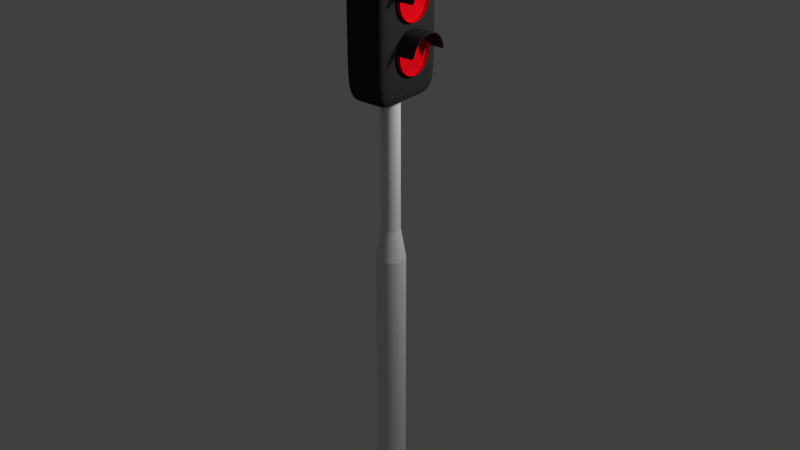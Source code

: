 # Source: Trafficlight.blend  (saved by Blender 2.76.0; exported with 4.5.12 LTS)
import bpy
from mathutils import Matrix  # noqa: F401  (used for matrix-valued properties, if any)

bpy.ops.wm.read_factory_settings(use_empty=True)
scene = bpy.context.scene
scene.name = 'Scene'

# ---- collections
col_collection_1 = bpy.data.collections.new('Collection 1'); scene.collection.children.link(col_collection_1)

# ---- materials (node trees are filled in below, after node groups)
mat_redlight = bpy.data.materials.new('Redlight')
mat_redlight.alpha_threshold = 0.0
mat_redlight.use_transparent_shadow = False
mat_redlight.diffuse_color = (0.8, 0.003604, 0.01065, 1.0)
mat_redlight.roughness = 0.5
mat_lichtkast = bpy.data.materials.new('Lichtkast')
mat_lichtkast.alpha_threshold = 0.0
mat_lichtkast.use_transparent_shadow = False
mat_lichtkast.diffuse_color = (0.0291, 0.0291, 0.0291, 1.0)
mat_lichtkast.roughness = 0.5
mat_lichtkast.specular_intensity = 0.0

# ---- material node trees

# ---- world
world_world = bpy.data.worlds.new('World'); scene.world = world_world
world_world.color = (0.05088, 0.05088, 0.05088)
world_world.use_sun_shadow = False
world_world.sun_shadow_jitter_overblur = 0.0
world_world.cycles.sampling_method = 'MANUAL'
world_world.cycles.sample_map_resolution = 256

# ---- lights
light_lamp_001 = bpy.data.lights.new('Lamp.001', 'POINT')
light_lamp_001.transmission_factor = 0.0
light_lamp_001.cutoff_distance = 30.0
light_lamp_001.energy = 100.0
light_lamp_001.shadow_buffer_clip_start = 1.001
light_lamp_001.shadow_soft_size = 0.1
light_lamp_001.shadow_maximum_resolution = 0.006
light_lamp_001.use_absolute_resolution = True
light_lamp_001.cycles.use_multiple_importance_sampling = False
light_lamp = bpy.data.lights.new('Lamp', 'POINT')
light_lamp.transmission_factor = 0.0
light_lamp.cutoff_distance = 30.0
light_lamp.energy = 100.0
light_lamp.shadow_buffer_clip_start = 1.001
light_lamp.shadow_soft_size = 0.1
light_lamp.shadow_maximum_resolution = 0.006
light_lamp.use_absolute_resolution = True
light_lamp.cycles.use_multiple_importance_sampling = False

# ---- meshes
me_cone_005 = bpy.data.meshes.new('Cone.005')
me_cone_005.from_pydata([(0.0, 1.0, -1.0), (0.1951, 0.9808, -1.0), (0.3827, 0.9239, -1.0), (0.5556, 0.8315, -1.0), (0.7071, 0.7071, -1.0), (0.8315, 0.5556, -1.0), (0.9239, 0.3827, -1.0), (0.9808, 0.1951, -1.0), (1.0, 7.55e-08, -1.0), (0.9808, -0.1951, -1.0), (0.9239, -0.3827, -1.0), (0.8315, -0.5556, -1.0), (0.7071, -0.7071, -1.0), (0.5556, -0.8315, -1.0), (0.3827, -0.9239, -1.0), (0.1951, -0.9808, -1.0), (-3.258e-07, -1.0, -1.0), (-0.1951, -0.9808, -1.0), (-0.3827, -0.9239, -1.0), (-0.5556, -0.8315, -1.0), (-0.7071, -0.7071, -1.0), (-0.8315, -0.5556, -1.0), (-0.9239, -0.3827, -1.0), (-0.9808, -0.1951, -1.0), (-1.0, 9.656e-07, -1.0), (-0.9808, 0.1951, -1.0), (-0.9239, 0.3827, -1.0), (-0.8315, 0.5556, -1.0), (-0.7071, 0.7071, -1.0), (-0.5556, 0.8315, -1.0), (-0.3827, 0.9239, -1.0), (-0.1951, 0.9808, -1.0), (0.0, 1.0, -0.8285), (0.1951, 0.9808, -0.8285), (0.3827, 0.9239, -0.8285), (0.5556, 0.8315, -0.8285), (0.7071, 0.7071, -0.8285), (0.8315, 0.5556, -0.8285), (0.9239, 0.3827, -0.8285), (0.9808, 0.1951, -0.8285), (1.0, 7.55e-08, -0.8285), (0.9808, -0.1951, -0.8285), (0.9239, -0.3827, -0.8285), (0.8315, -0.5556, -0.8285), (0.7071, -0.7071, -0.8285), (0.5556, -0.8315, -0.8285), (0.3827, -0.9239, -0.8285), (0.1951, -0.9808, -0.8285), (-3.258e-07, -1.0, -0.8285), (-0.1951, -0.9808, -0.8285), (-0.3827, -0.9239, -0.8285), (-0.5556, -0.8315, -0.8285), (-0.7071, -0.7071, -0.8285), (-0.8315, -0.5556, -0.8285), (-0.9239, -0.3827, -0.8285), (-0.9808, -0.1951, -0.8285), (-1.0, 9.656e-07, -0.8285), (-0.9808, 0.1951, -0.8285), (-0.9239, 0.3827, -0.8285), (-0.8315, 0.5556, -0.8285), (-0.7071, 0.7071, -0.8285), (-0.5556, 0.8315, -0.8285), (-0.3827, 0.9239, -0.8285), (-0.1951, 0.9808, -0.8285)], [], [(27, 28, 60, 59), (32, 33, 34, 35, 36, 37, 38, 39, 40, 41, 42, 43, 44, 45, 46, 47, 48, 49, 50, 51, 52, 53, 54, 55, 56, 57, 58, 59, 60, 61, 62, 63), (1, 2, 34, 33), (14, 15, 47, 46), (21, 22, 54, 53), (28, 29, 61, 60), (8, 9, 41, 40), (2, 3, 35, 34), (15, 16, 48, 47), (22, 23, 55, 54), (29, 30, 62, 61), (9, 10, 42, 41), (3, 4, 36, 35), (16, 17, 49, 48), (23, 24, 56, 55), (30, 31, 63, 62), (10, 11, 43, 42), (4, 5, 37, 36), (17, 18, 50, 49), (31, 0, 32, 63), (24, 25, 57, 56), (11, 12, 44, 43), (5, 6, 38, 37), (18, 19, 51, 50), (25, 26, 58, 57), (12, 13, 45, 44), (6, 7, 39, 38), (19, 20, 52, 51), (0, 1, 33, 32), (26, 27, 59, 58), (13, 14, 46, 45), (7, 8, 40, 39), (20, 21, 53, 52)])
_uv = me_cone_005.uv_layers.new(name='UVMap')
_uv.uv.foreach_set('vector', [0.67, 0.2535, 0.6446, 0.275, 0.6446, 0.275, 0.67, 0.2535, 0.5003, 0.3166, 0.4605, 0.3139, 0.4222, 0.3058, 0.3869, 0.2927, 0.3559, 0.275, 0.3306, 0.2535, 0.3117, 0.229, 0.3001, 0.2024, 0.2961, 0.1747, 0.3001, 0.147, 0.3117, 0.1204, 0.3306, 0.09584, 0.3559, 0.07434, 0.3869, 0.05669, 0.4222, 0.04357, 0.4605, 0.0355, 0.5003, 0.03277, 0.5401, 0.0355, 0.5784, 0.04357, 0.6137, 0.05669, 0.6446, 0.07434, 0.67, 0.09584, 0.6889, 0.1204, 0.7005, 0.147, 0.7044, 0.1747, 0.7005, 0.2024, 0.6889, 0.229, 0.67, 0.2535, 0.6446, 0.275, 0.6137, 0.2927, 0.5784, 0.3058, 0.5401, 0.3139, 0.4605, 0.3139, 0.4222, 0.3058, 0.4222, 0.3058, 0.4605, 0.3139, 0.4222, 0.04357, 0.4605, 0.0355, 0.4605, 0.0355, 0.4222, 0.04357, 0.67, 0.09584, 0.6889, 0.1204, 0.6889, 0.1204, 0.67, 0.09584, 0.6446, 0.275, 0.6137, 0.2927, 0.6137, 0.2927, 0.6446, 0.275, 0.2961, 0.1747, 0.3001, 0.147, 0.3001, 0.147, 0.2961, 0.1747, 0.4222, 0.3058, 0.3869, 0.2927, 0.3869, 0.2927, 0.4222, 0.3058, 0.4605, 0.0355, 0.5003, 0.03277, 0.5003, 0.03277, 0.4605, 0.0355, 0.6889, 0.1204, 0.7005, 0.147, 0.7005, 0.147, 0.6889, 0.1204, 0.6137, 0.2927, 0.5784, 0.3058, 0.5784, 0.3058, 0.6137, 0.2927, 0.3001, 0.147, 0.3117, 0.1204, 0.3117, 0.1204, 0.3001, 0.147, 0.3869, 0.2927, 0.3559, 0.275, 0.3559, 0.275, 0.3869, 0.2927, 0.5003, 0.03277, 0.5401, 0.0355, 0.5401, 0.0355, 0.5003, 0.03277, 0.7005, 0.147, 0.7044, 0.1747, 0.7044, 0.1747, 0.7005, 0.147, 0.5784, 0.3058, 0.5401, 0.3139, 0.5401, 0.3139, 0.5784, 0.3058, 0.3117, 0.1204, 0.3306, 0.09584, 0.3306, 0.09584, 0.3117, 0.1204, 0.3559, 0.275, 0.3306, 0.2535, 0.3306, 0.2535, 0.3559, 0.275, 0.5401, 0.0355, 0.5784, 0.04357, 0.5784, 0.04357, 0.5401, 0.0355, 0.5401, 0.3139, 0.5003, 0.3166, 0.5003, 0.3166, 0.5401, 0.3139, 0.7044, 0.1747, 0.7005, 0.2024, 0.7005, 0.2024, 0.7044, 0.1747, 0.3306, 0.09584, 0.3559, 0.07434, 0.3559, 0.07434, 0.3306, 0.09584, 0.3306, 0.2535, 0.3117, 0.229, 0.3117, 0.229, 0.3306, 0.2535, 0.5784, 0.04357, 0.6137, 0.05669, 0.6137, 0.05669, 0.5784, 0.04357, 0.7005, 0.2024, 0.6889, 0.229, 0.6889, 0.229, 0.7005, 0.2024, 0.3559, 0.07434, 0.3869, 0.05669, 0.3869, 0.05669, 0.3559, 0.07434, 0.3117, 0.229, 0.3001, 0.2024, 0.3001, 0.2024, 0.3117, 0.229, 0.6137, 0.05669, 0.6446, 0.07434, 0.6446, 0.07434, 0.6137, 0.05669, 0.5003, 0.3166, 0.4605, 0.3139, 0.4605, 0.3139, 0.5003, 0.3166, 0.6889, 0.229, 0.67, 0.2535, 0.67, 0.2535, 0.6889, 0.229, 0.3869, 0.05669, 0.4222, 0.04357, 0.4222, 0.04357, 0.3869, 0.05669, 0.3001, 0.2024, 0.2961, 0.1747, 0.2961, 0.1747, 0.3001, 0.2024, 0.6446, 0.07434, 0.67, 0.09584, 0.67, 0.09584, 0.6446, 0.07434])
me_cone_005.materials.append(mat_redlight)
me_cone_005.use_remesh_preserve_volume = False
me_cone_005.use_remesh_preserve_attributes = False
me_cone_005.use_mirror_vertex_groups = False
me_cone_005.update()
me_cone_004 = bpy.data.meshes.new('Cone.004')
me_cone_004.from_pydata([(0.0, 1.0, -1.0), (0.1951, 0.9808, -1.0), (0.3827, 0.9239, -1.0), (0.5556, 0.8315, -1.0), (0.7071, 0.7071, -1.0), (0.8315, 0.5556, -1.0), (0.9239, 0.3827, -1.0), (0.9808, 0.1951, -1.0), (1.0, 7.55e-08, -1.0), (0.9808, -0.1951, -1.0), (0.9239, -0.3827, -1.0), (0.8315, -0.5556, -1.0), (0.7071, -0.7071, -1.0), (0.5556, -0.8315, -1.0), (0.3827, -0.9239, -1.0), (0.1951, -0.9808, -1.0), (-3.258e-07, -1.0, -1.0), (-0.1951, -0.9808, -1.0), (-0.3827, -0.9239, -1.0), (-0.5556, -0.8315, -1.0), (-0.7071, -0.7071, -1.0), (-0.8315, -0.5556, -1.0), (-0.9239, -0.3827, -1.0), (-0.9808, -0.1951, -1.0), (-1.0, 9.656e-07, -1.0), (-0.9808, 0.1951, -1.0), (-0.9239, 0.3827, -1.0), (-0.8315, 0.5556, -1.0), (-0.7071, 0.7071, -1.0), (-0.5556, 0.8315, -1.0), (-0.3827, 0.9239, -1.0), (-0.1951, 0.9808, -1.0), (0.0, 1.0, -0.8285), (0.1951, 0.9808, -0.8285), (0.3827, 0.9239, -0.8285), (0.5556, 0.8315, -0.8285), (0.7071, 0.7071, -0.8285), (0.8315, 0.5556, -0.8285), (0.9239, 0.3827, -0.8285), (0.9808, 0.1951, -0.8285), (1.0, 7.55e-08, -0.8285), (0.9808, -0.1951, -0.8285), (0.9239, -0.3827, -0.8285), (0.8315, -0.5556, -0.8285), (0.7071, -0.7071, -0.8285), (0.5556, -0.8315, -0.8285), (0.3827, -0.9239, -0.8285), (0.1951, -0.9808, -0.8285), (-3.258e-07, -1.0, -0.8285), (-0.1951, -0.9808, -0.8285), (-0.3827, -0.9239, -0.8285), (-0.5556, -0.8315, -0.8285), (-0.7071, -0.7071, -0.8285), (-0.8315, -0.5556, -0.8285), (-0.9239, -0.3827, -0.8285), (-0.9808, -0.1951, -0.8285), (-1.0, 9.656e-07, -0.8285), (-0.9808, 0.1951, -0.8285), (-0.9239, 0.3827, -0.8285), (-0.8315, 0.5556, -0.8285), (-0.7071, 0.7071, -0.8285), (-0.5556, 0.8315, -0.8285), (-0.3827, 0.9239, -0.8285), (-0.1951, 0.9808, -0.8285)], [], [(27, 28, 60, 59), (32, 33, 34, 35, 36, 37, 38, 39, 40, 41, 42, 43, 44, 45, 46, 47, 48, 49, 50, 51, 52, 53, 54, 55, 56, 57, 58, 59, 60, 61, 62, 63), (1, 2, 34, 33), (14, 15, 47, 46), (21, 22, 54, 53), (28, 29, 61, 60), (8, 9, 41, 40), (2, 3, 35, 34), (15, 16, 48, 47), (22, 23, 55, 54), (29, 30, 62, 61), (9, 10, 42, 41), (3, 4, 36, 35), (16, 17, 49, 48), (23, 24, 56, 55), (30, 31, 63, 62), (10, 11, 43, 42), (4, 5, 37, 36), (17, 18, 50, 49), (31, 0, 32, 63), (24, 25, 57, 56), (11, 12, 44, 43), (5, 6, 38, 37), (18, 19, 51, 50), (25, 26, 58, 57), (12, 13, 45, 44), (6, 7, 39, 38), (19, 20, 52, 51), (0, 1, 33, 32), (26, 27, 59, 58), (13, 14, 46, 45), (7, 8, 40, 39), (20, 21, 53, 52)])
_uv = me_cone_004.uv_layers.new(name='UVMap')
_uv.uv.foreach_set('vector', [0.337, 0.4202, 0.3614, 0.3995, 0.3614, 0.3995, 0.337, 0.4202, 0.5003, 0.3595, 0.5386, 0.3621, 0.5755, 0.3699, 0.6094, 0.3825, 0.6392, 0.3995, 0.6636, 0.4202, 0.6818, 0.4438, 0.693, 0.4694, 0.6967, 0.4961, 0.693, 0.5227, 0.6818, 0.5483, 0.6636, 0.5719, 0.6392, 0.5926, 0.6094, 0.6096, 0.5755, 0.6222, 0.5386, 0.63, 0.5003, 0.6326, 0.462, 0.63, 0.4251, 0.6222, 0.3912, 0.6096, 0.3614, 0.5926, 0.337, 0.5719, 0.3188, 0.5483, 0.3076, 0.5227, 0.3038, 0.4961, 0.3076, 0.4694, 0.3188, 0.4438, 0.337, 0.4202, 0.3614, 0.3995, 0.3912, 0.3825, 0.4251, 0.3699, 0.462, 0.3621, 0.5386, 0.3621, 0.5755, 0.3699, 0.5755, 0.3699, 0.5386, 0.3621, 0.5755, 0.6222, 0.5386, 0.63, 0.5386, 0.63, 0.5755, 0.6222, 0.337, 0.5719, 0.3188, 0.5483, 0.3188, 0.5483, 0.337, 0.5719, 0.3614, 0.3995, 0.3912, 0.3825, 0.3912, 0.3825, 0.3614, 0.3995, 0.6967, 0.4961, 0.693, 0.5227, 0.693, 0.5227, 0.6967, 0.4961, 0.5755, 0.3699, 0.6094, 0.3825, 0.6094, 0.3825, 0.5755, 0.3699, 0.5386, 0.63, 0.5003, 0.6326, 0.5003, 0.6326, 0.5386, 0.63, 0.3188, 0.5483, 0.3076, 0.5227, 0.3076, 0.5227, 0.3188, 0.5483, 0.3912, 0.3825, 0.4251, 0.3699, 0.4251, 0.3699, 0.3912, 0.3825, 0.693, 0.5227, 0.6818, 0.5483, 0.6818, 0.5483, 0.693, 0.5227, 0.6094, 0.3825, 0.6392, 0.3995, 0.6392, 0.3995, 0.6094, 0.3825, 0.5003, 0.6326, 0.462, 0.63, 0.462, 0.63, 0.5003, 0.6326, 0.3076, 0.5227, 0.3038, 0.4961, 0.3038, 0.4961, 0.3076, 0.5227, 0.4251, 0.3699, 0.462, 0.3621, 0.462, 0.3621, 0.4251, 0.3699, 0.6818, 0.5483, 0.6636, 0.5719, 0.6636, 0.5719, 0.6818, 0.5483, 0.6392, 0.3995, 0.6636, 0.4202, 0.6636, 0.4202, 0.6392, 0.3995, 0.462, 0.63, 0.4251, 0.6222, 0.4251, 0.6222, 0.462, 0.63, 0.462, 0.3621, 0.5003, 0.3595, 0.5003, 0.3595, 0.462, 0.3621, 0.3038, 0.4961, 0.3076, 0.4694, 0.3076, 0.4694, 0.3038, 0.4961, 0.6636, 0.5719, 0.6392, 0.5926, 0.6392, 0.5926, 0.6636, 0.5719, 0.6636, 0.4202, 0.6818, 0.4438, 0.6818, 0.4438, 0.6636, 0.4202, 0.4251, 0.6222, 0.3912, 0.6096, 0.3912, 0.6096, 0.4251, 0.6222, 0.3076, 0.4694, 0.3188, 0.4438, 0.3188, 0.4438, 0.3076, 0.4694, 0.6392, 0.5926, 0.6094, 0.6096, 0.6094, 0.6096, 0.6392, 0.5926, 0.6818, 0.4438, 0.693, 0.4694, 0.693, 0.4694, 0.6818, 0.4438, 0.3912, 0.6096, 0.3614, 0.5926, 0.3614, 0.5926, 0.3912, 0.6096, 0.5003, 0.3595, 0.5386, 0.3621, 0.5386, 0.3621, 0.5003, 0.3595, 0.3188, 0.4438, 0.337, 0.4202, 0.337, 0.4202, 0.3188, 0.4438, 0.6094, 0.6096, 0.5755, 0.6222, 0.5755, 0.6222, 0.6094, 0.6096, 0.693, 0.4694, 0.6967, 0.4961, 0.6967, 0.4961, 0.693, 0.4694, 0.3614, 0.5926, 0.337, 0.5719, 0.337, 0.5719, 0.3614, 0.5926])
me_cone_004.materials.append(mat_redlight)
me_cone_004.use_remesh_preserve_volume = False
me_cone_004.use_remesh_preserve_attributes = False
me_cone_004.use_mirror_vertex_groups = False
me_cone_004.update()
me_plane_004 = bpy.data.meshes.new('Plane.004')
me_plane_004.from_pydata([(-0.916, -0.654, -0.4436), (-0.3661, -0.654, -0.4436), (-0.916, 0.3725, -0.4436), (-0.3661, 0.3725, -0.4436), (-0.916, -0.1381, 0.0), (-0.641, -0.654, -0.4436), (-0.3661, -0.1381, 0.0), (-0.641, 0.3725, -0.4436), (-0.641, -0.1381, 0.0), (-0.916, -0.428, -0.06412), (-0.5035, -0.654, -0.4436), (-0.3661, 0.1518, -0.06412), (-0.7785, 0.3725, -0.4436), (-0.916, 0.1518, -0.06412), (-0.7785, -0.654, -0.4436), (-0.3661, -0.428, -0.06412), (-0.5035, 0.3725, -0.4436), (-0.641, 0.1518, -0.06412), (-0.641, -0.428, -0.06412), (-0.7785, -0.1381, 0.0), (-0.5035, -0.1381, 0.0), (-0.5035, -0.428, -0.06412), (-0.7785, -0.428, -0.06412), (-0.7785, 0.1518, -0.06412), (-0.5035, 0.1518, -0.06412), (-0.916, -0.5641, -0.2045), (-0.4348, -0.654, -0.4436), (-0.3661, 0.2648, -0.185), (-0.8472, 0.3725, -0.4436), (-0.916, 0.006862, -0.01077), (-0.7098, -0.654, -0.4436), (-0.3661, -0.283, -0.01077), (-0.5723, 0.3725, -0.4436), (-0.641, 0.2648, -0.185), (-0.641, -0.283, -0.01077), (-0.8472, -0.1381, 0.0), (-0.5723, -0.1381, 0.0), (-0.916, -0.283, -0.01077), (-0.5723, -0.654, -0.4436), (-0.3661, 0.006862, -0.01077), (-0.7098, 0.3725, -0.4436), (-0.916, 0.2648, -0.185), (-0.8472, -0.654, -0.4436), (-0.3661, -0.5641, -0.2045), (-0.4348, 0.3725, -0.4436), (-0.641, 0.006862, -0.01077), (-0.641, -0.5641, -0.2045), (-0.7098, -0.1381, 0.0), (-0.4348, -0.1381, 0.0), (-0.5035, -0.283, -0.01077), (-0.5035, -0.5641, -0.2045), (-0.5723, -0.428, -0.06412), (-0.4348, -0.428, -0.06412), (-0.7785, -0.283, -0.01077), (-0.7785, -0.5641, -0.2045), (-0.8472, -0.428, -0.06412), (-0.7098, -0.428, -0.06412), (-0.7785, 0.2648, -0.185), (-0.7785, 0.006862, -0.01077), (-0.8472, 0.1518, -0.06412), (-0.7098, 0.1518, -0.06412), (-0.5035, 0.2648, -0.185), (-0.5035, 0.006862, -0.01077), (-0.5723, 0.1518, -0.06412), (-0.4348, 0.1518, -0.06412), (-0.4348, 0.006862, -0.01077), (-0.5723, 0.006862, -0.01077), (-0.5723, 0.2648, -0.185), (-0.7098, 0.006862, -0.01077), (-0.8472, 0.006862, -0.01077), (-0.8472, 0.2648, -0.185), (-0.7098, -0.5641, -0.2045), (-0.8472, -0.5641, -0.2045), (-0.8472, -0.283, -0.01077), (-0.4348, -0.5641, -0.2045), (-0.5723, -0.5641, -0.2045), (-0.5723, -0.283, -0.01077), (-0.4348, -0.283, -0.01077), (-0.7098, -0.283, -0.01077), (-0.7098, 0.2648, -0.185), (-0.4348, 0.2648, -0.185)], [], [(80, 27, 3, 44), (79, 33, 7, 40), (78, 34, 8, 47), (77, 31, 6, 48), (76, 49, 20, 36), (75, 50, 21, 51), (74, 43, 15, 52), (73, 53, 19, 35), (72, 54, 22, 55), (71, 46, 18, 56), (70, 57, 12, 28), (69, 58, 23, 59), (68, 45, 17, 60), (67, 61, 16, 32), (66, 62, 24, 63), (65, 39, 11, 64), (62, 65, 64, 24), (20, 48, 65, 62), (48, 6, 39, 65), (45, 66, 63, 17), (8, 36, 66, 45), (36, 20, 62, 66), (33, 67, 32, 7), (17, 63, 67, 33), (63, 24, 61, 67), (58, 68, 60, 23), (19, 47, 68, 58), (47, 8, 45, 68), (29, 69, 59, 13), (4, 35, 69, 29), (35, 19, 58, 69), (41, 70, 28, 2), (13, 59, 70, 41), (59, 23, 57, 70), (54, 71, 56, 22), (14, 30, 71, 54), (30, 5, 46, 71), (25, 72, 55, 9), (0, 42, 72, 25), (42, 14, 54, 72), (37, 73, 35, 4), (9, 55, 73, 37), (55, 22, 53, 73), (50, 74, 52, 21), (10, 26, 74, 50), (26, 1, 43, 74), (46, 75, 51, 18), (5, 38, 75, 46), (38, 10, 50, 75), (34, 76, 36, 8), (18, 51, 76, 34), (51, 21, 49, 76), (49, 77, 48, 20), (21, 52, 77, 49), (52, 15, 31, 77), (53, 78, 47, 19), (22, 56, 78, 53), (56, 18, 34, 78), (57, 79, 40, 12), (23, 60, 79, 57), (60, 17, 33, 79), (61, 80, 44, 16), (24, 64, 80, 61), (64, 11, 27, 80)])
me_plane_004.materials.append(mat_lichtkast)
me_plane_004.use_remesh_preserve_volume = False
me_plane_004.use_remesh_preserve_attributes = False
me_plane_004.use_mirror_vertex_groups = False
me_plane_004.update()
me_plane_003 = bpy.data.meshes.new('Plane.003')
me_plane_003.from_pydata([(-0.916, -0.654, -0.4436), (-0.3661, -0.654, -0.4436), (-0.916, 0.3725, -0.4436), (-0.3661, 0.3725, -0.4436), (-0.916, -0.1381, 0.0), (-0.641, -0.654, -0.4436), (-0.3661, -0.1381, 0.0), (-0.641, 0.3725, -0.4436), (-0.641, -0.1381, 0.0), (-0.916, -0.428, -0.06412), (-0.5035, -0.654, -0.4436), (-0.3661, 0.1518, -0.06412), (-0.7785, 0.3725, -0.4436), (-0.916, 0.1518, -0.06412), (-0.7785, -0.654, -0.4436), (-0.3661, -0.428, -0.06412), (-0.5035, 0.3725, -0.4436), (-0.641, 0.1518, -0.06412), (-0.641, -0.428, -0.06412), (-0.7785, -0.1381, 0.0), (-0.5035, -0.1381, 0.0), (-0.5035, -0.428, -0.06412), (-0.7785, -0.428, -0.06412), (-0.7785, 0.1518, -0.06412), (-0.5035, 0.1518, -0.06412), (-0.916, -0.5641, -0.2045), (-0.4348, -0.654, -0.4436), (-0.3661, 0.2648, -0.185), (-0.8472, 0.3725, -0.4436), (-0.916, 0.006862, -0.01077), (-0.7098, -0.654, -0.4436), (-0.3661, -0.283, -0.01077), (-0.5723, 0.3725, -0.4436), (-0.641, 0.2648, -0.185), (-0.641, -0.283, -0.01077), (-0.8472, -0.1381, 0.0), (-0.5723, -0.1381, 0.0), (-0.916, -0.283, -0.01077), (-0.5723, -0.654, -0.4436), (-0.3661, 0.006862, -0.01077), (-0.7098, 0.3725, -0.4436), (-0.916, 0.2648, -0.185), (-0.8472, -0.654, -0.4436), (-0.3661, -0.5641, -0.2045), (-0.4348, 0.3725, -0.4436), (-0.641, 0.006862, -0.01077), (-0.641, -0.5641, -0.2045), (-0.7098, -0.1381, 0.0), (-0.4348, -0.1381, 0.0), (-0.5035, -0.283, -0.01077), (-0.5035, -0.5641, -0.2045), (-0.5723, -0.428, -0.06412), (-0.4348, -0.428, -0.06412), (-0.7785, -0.283, -0.01077), (-0.7785, -0.5641, -0.2045), (-0.8472, -0.428, -0.06412), (-0.7098, -0.428, -0.06412), (-0.7785, 0.2648, -0.185), (-0.7785, 0.006862, -0.01077), (-0.8472, 0.1518, -0.06412), (-0.7098, 0.1518, -0.06412), (-0.5035, 0.2648, -0.185), (-0.5035, 0.006862, -0.01077), (-0.5723, 0.1518, -0.06412), (-0.4348, 0.1518, -0.06412), (-0.4348, 0.006862, -0.01077), (-0.5723, 0.006862, -0.01077), (-0.5723, 0.2648, -0.185), (-0.7098, 0.006862, -0.01077), (-0.8472, 0.006862, -0.01077), (-0.8472, 0.2648, -0.185), (-0.7098, -0.5641, -0.2045), (-0.8472, -0.5641, -0.2045), (-0.8472, -0.283, -0.01077), (-0.4348, -0.5641, -0.2045), (-0.5723, -0.5641, -0.2045), (-0.5723, -0.283, -0.01077), (-0.4348, -0.283, -0.01077), (-0.7098, -0.283, -0.01077), (-0.7098, 0.2648, -0.185), (-0.4348, 0.2648, -0.185)], [], [(80, 27, 3, 44), (79, 33, 7, 40), (78, 34, 8, 47), (77, 31, 6, 48), (76, 49, 20, 36), (75, 50, 21, 51), (74, 43, 15, 52), (73, 53, 19, 35), (72, 54, 22, 55), (71, 46, 18, 56), (70, 57, 12, 28), (69, 58, 23, 59), (68, 45, 17, 60), (67, 61, 16, 32), (66, 62, 24, 63), (65, 39, 11, 64), (62, 65, 64, 24), (20, 48, 65, 62), (48, 6, 39, 65), (45, 66, 63, 17), (8, 36, 66, 45), (36, 20, 62, 66), (33, 67, 32, 7), (17, 63, 67, 33), (63, 24, 61, 67), (58, 68, 60, 23), (19, 47, 68, 58), (47, 8, 45, 68), (29, 69, 59, 13), (4, 35, 69, 29), (35, 19, 58, 69), (41, 70, 28, 2), (13, 59, 70, 41), (59, 23, 57, 70), (54, 71, 56, 22), (14, 30, 71, 54), (30, 5, 46, 71), (25, 72, 55, 9), (0, 42, 72, 25), (42, 14, 54, 72), (37, 73, 35, 4), (9, 55, 73, 37), (55, 22, 53, 73), (50, 74, 52, 21), (10, 26, 74, 50), (26, 1, 43, 74), (46, 75, 51, 18), (5, 38, 75, 46), (38, 10, 50, 75), (34, 76, 36, 8), (18, 51, 76, 34), (51, 21, 49, 76), (49, 77, 48, 20), (21, 52, 77, 49), (52, 15, 31, 77), (53, 78, 47, 19), (22, 56, 78, 53), (56, 18, 34, 78), (57, 79, 40, 12), (23, 60, 79, 57), (60, 17, 33, 79), (61, 80, 44, 16), (24, 64, 80, 61), (64, 11, 27, 80)])
me_plane_003.materials.append(mat_lichtkast)
me_plane_003.use_remesh_preserve_volume = False
me_plane_003.use_remesh_preserve_attributes = False
me_plane_003.use_mirror_vertex_groups = False
me_plane_003.update()
me_plane = bpy.data.meshes.new('Plane')
me_plane.from_pydata([(-0.916, -0.654, -0.4436), (-0.3661, -0.654, -0.4436), (-0.916, 0.3725, -0.4436), (-0.3661, 0.3725, -0.4436), (-0.916, -0.1381, 0.0), (-0.641, -0.654, -0.4436), (-0.3661, -0.1381, 0.0), (-0.641, 0.3725, -0.4436), (-0.641, -0.1381, 0.0), (-0.916, -0.428, -0.06412), (-0.5035, -0.654, -0.4436), (-0.3661, 0.1518, -0.06412), (-0.7785, 0.3725, -0.4436), (-0.916, 0.1518, -0.06412), (-0.7785, -0.654, -0.4436), (-0.3661, -0.428, -0.06412), (-0.5035, 0.3725, -0.4436), (-0.641, 0.1518, -0.06412), (-0.641, -0.428, -0.06412), (-0.7785, -0.1381, 0.0), (-0.5035, -0.1381, 0.0), (-0.5035, -0.428, -0.06412), (-0.7785, -0.428, -0.06412), (-0.7785, 0.1518, -0.06412), (-0.5035, 0.1518, -0.06412), (-0.916, -0.5641, -0.2045), (-0.4348, -0.654, -0.4436), (-0.3661, 0.2648, -0.185), (-0.8472, 0.3725, -0.4436), (-0.916, 0.006862, -0.01077), (-0.7098, -0.654, -0.4436), (-0.3661, -0.283, -0.01077), (-0.5723, 0.3725, -0.4436), (-0.641, 0.2648, -0.185), (-0.641, -0.283, -0.01077), (-0.8472, -0.1381, 0.0), (-0.5723, -0.1381, 0.0), (-0.916, -0.283, -0.01077), (-0.5723, -0.654, -0.4436), (-0.3661, 0.006862, -0.01077), (-0.7098, 0.3725, -0.4436), (-0.916, 0.2648, -0.185), (-0.8472, -0.654, -0.4436), (-0.3661, -0.5641, -0.2045), (-0.4348, 0.3725, -0.4436), (-0.641, 0.006862, -0.01077), (-0.641, -0.5641, -0.2045), (-0.7098, -0.1381, 0.0), (-0.4348, -0.1381, 0.0), (-0.5035, -0.283, -0.01077), (-0.5035, -0.5641, -0.2045), (-0.5723, -0.428, -0.06412), (-0.4348, -0.428, -0.06412), (-0.7785, -0.283, -0.01077), (-0.7785, -0.5641, -0.2045), (-0.8472, -0.428, -0.06412), (-0.7098, -0.428, -0.06412), (-0.7785, 0.2648, -0.185), (-0.7785, 0.006862, -0.01077), (-0.8472, 0.1518, -0.06412), (-0.7098, 0.1518, -0.06412), (-0.5035, 0.2648, -0.185), (-0.5035, 0.006862, -0.01077), (-0.5723, 0.1518, -0.06412), (-0.4348, 0.1518, -0.06412), (-0.4348, 0.006862, -0.01077), (-0.5723, 0.006862, -0.01077), (-0.5723, 0.2648, -0.185), (-0.7098, 0.006862, -0.01077), (-0.8472, 0.006862, -0.01077), (-0.8472, 0.2648, -0.185), (-0.7098, -0.5641, -0.2045), (-0.8472, -0.5641, -0.2045), (-0.8472, -0.283, -0.01077), (-0.4348, -0.5641, -0.2045), (-0.5723, -0.5641, -0.2045), (-0.5723, -0.283, -0.01077), (-0.4348, -0.283, -0.01077), (-0.7098, -0.283, -0.01077), (-0.7098, 0.2648, -0.185), (-0.4348, 0.2648, -0.185)], [], [(80, 27, 3, 44), (79, 33, 7, 40), (78, 34, 8, 47), (77, 31, 6, 48), (76, 49, 20, 36), (75, 50, 21, 51), (74, 43, 15, 52), (73, 53, 19, 35), (72, 54, 22, 55), (71, 46, 18, 56), (70, 57, 12, 28), (69, 58, 23, 59), (68, 45, 17, 60), (67, 61, 16, 32), (66, 62, 24, 63), (65, 39, 11, 64), (62, 65, 64, 24), (20, 48, 65, 62), (48, 6, 39, 65), (45, 66, 63, 17), (8, 36, 66, 45), (36, 20, 62, 66), (33, 67, 32, 7), (17, 63, 67, 33), (63, 24, 61, 67), (58, 68, 60, 23), (19, 47, 68, 58), (47, 8, 45, 68), (29, 69, 59, 13), (4, 35, 69, 29), (35, 19, 58, 69), (41, 70, 28, 2), (13, 59, 70, 41), (59, 23, 57, 70), (54, 71, 56, 22), (14, 30, 71, 54), (30, 5, 46, 71), (25, 72, 55, 9), (0, 42, 72, 25), (42, 14, 54, 72), (37, 73, 35, 4), (9, 55, 73, 37), (55, 22, 53, 73), (50, 74, 52, 21), (10, 26, 74, 50), (26, 1, 43, 74), (46, 75, 51, 18), (5, 38, 75, 46), (38, 10, 50, 75), (34, 76, 36, 8), (18, 51, 76, 34), (51, 21, 49, 76), (49, 77, 48, 20), (21, 52, 77, 49), (52, 15, 31, 77), (53, 78, 47, 19), (22, 56, 78, 53), (56, 18, 34, 78), (57, 79, 40, 12), (23, 60, 79, 57), (60, 17, 33, 79), (61, 80, 44, 16), (24, 64, 80, 61), (64, 11, 27, 80)])
me_plane.materials.append(mat_lichtkast)
me_plane.use_remesh_preserve_volume = False
me_plane.use_remesh_preserve_attributes = False
me_plane.use_mirror_vertex_groups = False
me_plane.update()
me_cone_003 = bpy.data.meshes.new('Cone.003')
me_cone_003.from_pydata([(0.0, 1.0, -1.0), (0.1951, 0.9808, -1.0), (0.3827, 0.9239, -1.0), (0.5556, 0.8315, -1.0), (0.7071, 0.7071, -1.0), (0.8315, 0.5556, -1.0), (0.9239, 0.3827, -1.0), (0.9808, 0.1951, -1.0), (1.0, 7.55e-08, -1.0), (0.9808, -0.1951, -1.0), (0.9239, -0.3827, -1.0), (0.8315, -0.5556, -1.0), (0.7071, -0.7071, -1.0), (0.5556, -0.8315, -1.0), (0.3827, -0.9239, -1.0), (0.1951, -0.9808, -1.0), (-3.258e-07, -1.0, -1.0), (-0.1951, -0.9808, -1.0), (-0.3827, -0.9239, -1.0), (-0.5556, -0.8315, -1.0), (-0.7071, -0.7071, -1.0), (-0.8315, -0.5556, -1.0), (-0.9239, -0.3827, -1.0), (-0.9808, -0.1951, -1.0), (-1.0, 9.656e-07, -1.0), (-0.9808, 0.1951, -1.0), (-0.9239, 0.3827, -1.0), (-0.8315, 0.5556, -1.0), (-0.7071, 0.7071, -1.0), (-0.5556, 0.8315, -1.0), (-0.3827, 0.9239, -1.0), (-0.1951, 0.9808, -1.0), (0.0, 1.0, -0.8285), (0.1951, 0.9808, -0.8285), (0.3827, 0.9239, -0.8285), (0.5556, 0.8315, -0.8285), (0.7071, 0.7071, -0.8285), (0.8315, 0.5556, -0.8285), (0.9239, 0.3827, -0.8285), (0.9808, 0.1951, -0.8285), (1.0, 7.55e-08, -0.8285), (0.9808, -0.1951, -0.8285), (0.9239, -0.3827, -0.8285), (0.8315, -0.5556, -0.8285), (0.7071, -0.7071, -0.8285), (0.5556, -0.8315, -0.8285), (0.3827, -0.9239, -0.8285), (0.1951, -0.9808, -0.8285), (-3.258e-07, -1.0, -0.8285), (-0.1951, -0.9808, -0.8285), (-0.3827, -0.9239, -0.8285), (-0.5556, -0.8315, -0.8285), (-0.7071, -0.7071, -0.8285), (-0.8315, -0.5556, -0.8285), (-0.9239, -0.3827, -0.8285), (-0.9808, -0.1951, -0.8285), (-1.0, 9.656e-07, -0.8285), (-0.9808, 0.1951, -0.8285), (-0.9239, 0.3827, -0.8285), (-0.8315, 0.5556, -0.8285), (-0.7071, 0.7071, -0.8285), (-0.5556, 0.8315, -0.8285), (-0.3827, 0.9239, -0.8285), (-0.1951, 0.9808, -0.8285)], [], [(27, 28, 60, 59), (32, 33, 34, 35, 36, 37, 38, 39, 40, 41, 42, 43, 44, 45, 46, 47, 48, 49, 50, 51, 52, 53, 54, 55, 56, 57, 58, 59, 60, 61, 62, 63), (1, 2, 34, 33), (14, 15, 47, 46), (21, 22, 54, 53), (28, 29, 61, 60), (8, 9, 41, 40), (2, 3, 35, 34), (15, 16, 48, 47), (22, 23, 55, 54), (29, 30, 62, 61), (9, 10, 42, 41), (3, 4, 36, 35), (16, 17, 49, 48), (23, 24, 56, 55), (30, 31, 63, 62), (10, 11, 43, 42), (4, 5, 37, 36), (17, 18, 50, 49), (31, 0, 32, 63), (24, 25, 57, 56), (11, 12, 44, 43), (5, 6, 38, 37), (18, 19, 51, 50), (25, 26, 58, 57), (12, 13, 45, 44), (6, 7, 39, 38), (19, 20, 52, 51), (0, 1, 33, 32), (26, 27, 59, 58), (13, 14, 46, 45), (7, 8, 40, 39), (20, 21, 53, 52)])
_uv = me_cone_003.uv_layers.new(name='UVMap')
_uv.uv.foreach_set('vector', [0.3439, 0.8943, 0.3673, 0.9141, 0.3673, 0.9141, 0.3439, 0.8943, 0.5003, 0.9524, 0.537, 0.9499, 0.5723, 0.9424, 0.6048, 0.9303, 0.6333, 0.9141, 0.6567, 0.8943, 0.6741, 0.8717, 0.6848, 0.8471, 0.6884, 0.8216, 0.6848, 0.7961, 0.6741, 0.7716, 0.6567, 0.7489, 0.6333, 0.7291, 0.6048, 0.7129, 0.5723, 0.7008, 0.537, 0.6933, 0.5003, 0.6908, 0.4636, 0.6933, 0.4283, 0.7008, 0.3958, 0.7129, 0.3673, 0.7291, 0.3439, 0.7489, 0.3265, 0.7716, 0.3158, 0.7961, 0.3122, 0.8216, 0.3158, 0.8471, 0.3265, 0.8717, 0.3439, 0.8943, 0.3673, 0.9141, 0.3958, 0.9303, 0.4283, 0.9424, 0.4636, 0.9499, 0.537, 0.9499, 0.5723, 0.9424, 0.5723, 0.9424, 0.537, 0.9499, 0.5723, 0.7008, 0.537, 0.6933, 0.537, 0.6933, 0.5723, 0.7008, 0.3439, 0.7489, 0.3265, 0.7716, 0.3265, 0.7716, 0.3439, 0.7489, 0.3673, 0.9141, 0.3958, 0.9303, 0.3958, 0.9303, 0.3673, 0.9141, 0.6884, 0.8216, 0.6848, 0.7961, 0.6848, 0.7961, 0.6884, 0.8216, 0.5723, 0.9424, 0.6048, 0.9303, 0.6048, 0.9303, 0.5723, 0.9424, 0.537, 0.6933, 0.5003, 0.6908, 0.5003, 0.6908, 0.537, 0.6933, 0.3265, 0.7716, 0.3158, 0.7961, 0.3158, 0.7961, 0.3265, 0.7716, 0.3958, 0.9303, 0.4283, 0.9424, 0.4283, 0.9424, 0.3958, 0.9303, 0.6848, 0.7961, 0.6741, 0.7716, 0.6741, 0.7716, 0.6848, 0.7961, 0.6048, 0.9303, 0.6333, 0.9141, 0.6333, 0.9141, 0.6048, 0.9303, 0.5003, 0.6908, 0.4636, 0.6933, 0.4636, 0.6933, 0.5003, 0.6908, 0.3158, 0.7961, 0.3122, 0.8216, 0.3122, 0.8216, 0.3158, 0.7961, 0.4283, 0.9424, 0.4636, 0.9499, 0.4636, 0.9499, 0.4283, 0.9424, 0.6741, 0.7716, 0.6567, 0.7489, 0.6567, 0.7489, 0.6741, 0.7716, 0.6333, 0.9141, 0.6567, 0.8943, 0.6567, 0.8943, 0.6333, 0.9141, 0.4636, 0.6933, 0.4283, 0.7008, 0.4283, 0.7008, 0.4636, 0.6933, 0.4636, 0.9499, 0.5003, 0.9524, 0.5003, 0.9524, 0.4636, 0.9499, 0.3122, 0.8216, 0.3158, 0.8471, 0.3158, 0.8471, 0.3122, 0.8216, 0.6567, 0.7489, 0.6333, 0.7291, 0.6333, 0.7291, 0.6567, 0.7489, 0.6567, 0.8943, 0.6741, 0.8717, 0.6741, 0.8717, 0.6567, 0.8943, 0.4283, 0.7008, 0.3958, 0.7129, 0.3958, 0.7129, 0.4283, 0.7008, 0.3158, 0.8471, 0.3265, 0.8717, 0.3265, 0.8717, 0.3158, 0.8471, 0.6333, 0.7291, 0.6048, 0.7129, 0.6048, 0.7129, 0.6333, 0.7291, 0.6741, 0.8717, 0.6848, 0.8471, 0.6848, 0.8471, 0.6741, 0.8717, 0.3958, 0.7129, 0.3673, 0.7291, 0.3673, 0.7291, 0.3958, 0.7129, 0.5003, 0.9524, 0.537, 0.9499, 0.537, 0.9499, 0.5003, 0.9524, 0.3265, 0.8717, 0.3439, 0.8943, 0.3439, 0.8943, 0.3265, 0.8717, 0.6048, 0.7129, 0.5723, 0.7008, 0.5723, 0.7008, 0.6048, 0.7129, 0.6848, 0.8471, 0.6884, 0.8216, 0.6884, 0.8216, 0.6848, 0.8471, 0.3673, 0.7291, 0.3439, 0.7489, 0.3439, 0.7489, 0.3673, 0.7291])
me_cone_003.materials.append(mat_redlight)
me_cone_003.use_remesh_preserve_volume = False
me_cone_003.use_remesh_preserve_attributes = False
me_cone_003.use_mirror_vertex_groups = False
me_cone_003.update()
me_cube_001 = bpy.data.meshes.new('Cube.001')
me_cube_001.from_pydata([(1.123, 2.098, 0.7127), (1.123, 2.098, 1.932), (1.123, 2.582, 0.7127), (1.123, 2.582, 1.932), (1.4, 2.098, 0.7127), (1.4, 2.098, 1.932), (1.4, 2.582, 0.7127), (1.4, 2.582, 1.932), (1.123, 2.098, 1.322), (1.123, 2.34, 1.932), (1.123, 2.582, 1.322), (1.123, 2.34, 0.7127), (1.262, 2.582, 1.932), (1.4, 2.582, 1.322), (1.262, 2.582, 0.7127), (1.4, 2.34, 1.932), (1.4, 2.098, 1.322), (1.4, 2.34, 0.7127), (1.262, 2.098, 1.932), (1.262, 2.098, 0.7127), (1.262, 2.34, 1.932), (1.262, 2.34, 0.7127), (1.262, 2.098, 1.322), (1.4, 2.34, 1.322), (1.262, 2.582, 1.322), (1.123, 2.34, 1.322), (1.123, 2.098, 1.627), (1.123, 2.461, 1.932), (1.123, 2.582, 1.018), (1.123, 2.219, 0.7127), (1.331, 2.582, 1.932), (1.4, 2.582, 1.018), (1.192, 2.582, 0.7127), (1.4, 2.219, 1.932), (1.4, 2.098, 1.018), (1.4, 2.461, 0.7127), (1.192, 2.098, 1.932), (1.331, 2.098, 0.7127), (1.123, 2.098, 1.018), (1.123, 2.219, 1.932), (1.123, 2.582, 1.627), (1.123, 2.461, 0.7127), (1.192, 2.582, 1.932), (1.4, 2.582, 1.627), (1.331, 2.582, 0.7127), (1.4, 2.461, 1.932), (1.4, 2.098, 1.627), (1.4, 2.219, 0.7127), (1.331, 2.098, 1.932), (1.192, 2.098, 0.7127), (1.192, 2.34, 1.932), (1.331, 2.34, 1.932), (1.262, 2.219, 1.932), (1.262, 2.461, 1.932), (1.331, 2.34, 0.7127), (1.192, 2.34, 0.7127), (1.262, 2.219, 0.7127), (1.262, 2.461, 0.7127), (1.262, 2.098, 1.018), (1.262, 2.098, 1.627), (1.331, 2.098, 1.322), (1.192, 2.098, 1.322), (1.4, 2.34, 1.018), (1.4, 2.34, 1.627), (1.4, 2.461, 1.322), (1.4, 2.219, 1.322), (1.262, 2.582, 1.018), (1.262, 2.582, 1.627), (1.192, 2.582, 1.322), (1.331, 2.582, 1.322), (1.123, 2.34, 1.018), (1.123, 2.34, 1.627), (1.123, 2.219, 1.322), (1.123, 2.461, 1.322), (1.123, 2.461, 1.627), (1.123, 2.219, 1.627), (1.123, 2.219, 1.018), (1.331, 2.582, 1.627), (1.192, 2.582, 1.627), (1.192, 2.582, 1.018), (1.4, 2.219, 1.627), (1.4, 2.461, 1.627), (1.4, 2.461, 1.018), (1.192, 2.098, 1.627), (1.331, 2.098, 1.627), (1.331, 2.098, 1.018), (1.192, 2.461, 0.7127), (1.192, 2.219, 0.7127), (1.331, 2.219, 0.7127), (1.331, 2.461, 1.932), (1.331, 2.219, 1.932), (1.192, 2.219, 1.932), (1.192, 2.461, 1.932), (1.331, 2.461, 0.7127), (1.192, 2.098, 1.018), (1.4, 2.219, 1.018), (1.331, 2.582, 1.018), (1.123, 2.461, 1.018)], [], [(97, 28, 2, 41), (96, 31, 6, 44), (95, 34, 4, 47), (94, 38, 0, 49), (93, 44, 6, 35), (92, 42, 3, 27), (91, 50, 9, 39), (90, 51, 20, 52), (89, 30, 12, 53), (88, 54, 17, 47), (87, 55, 21, 56), (86, 32, 14, 57), (85, 58, 19, 37), (84, 59, 22, 60), (83, 26, 8, 61), (82, 62, 17, 35), (81, 63, 23, 64), (80, 46, 16, 65), (79, 66, 14, 32), (78, 67, 24, 68), (77, 43, 13, 69), (76, 70, 11, 29), (75, 71, 25, 72), (74, 40, 10, 73), (71, 74, 73, 25), (9, 27, 74, 71), (27, 3, 40, 74), (26, 75, 72, 8), (1, 39, 75, 26), (39, 9, 71, 75), (38, 76, 29, 0), (8, 72, 76, 38), (72, 25, 70, 76), (67, 77, 69, 24), (12, 30, 77, 67), (30, 7, 43, 77), (40, 78, 68, 10), (3, 42, 78, 40), (42, 12, 67, 78), (28, 79, 32, 2), (10, 68, 79, 28), (68, 24, 66, 79), (63, 80, 65, 23), (15, 33, 80, 63), (33, 5, 46, 80), (43, 81, 64, 13), (7, 45, 81, 43), (45, 15, 63, 81), (31, 82, 35, 6), (13, 64, 82, 31), (64, 23, 62, 82), (59, 83, 61, 22), (18, 36, 83, 59), (36, 1, 26, 83), (46, 84, 60, 16), (5, 48, 84, 46), (48, 18, 59, 84), (34, 85, 37, 4), (16, 60, 85, 34), (60, 22, 58, 85), (55, 86, 57, 21), (11, 41, 86, 55), (41, 2, 32, 86), (49, 87, 56, 19), (0, 29, 87, 49), (29, 11, 55, 87), (37, 88, 47, 4), (19, 56, 88, 37), (56, 21, 54, 88), (51, 89, 53, 20), (15, 45, 89, 51), (45, 7, 30, 89), (48, 90, 52, 18), (5, 33, 90, 48), (33, 15, 51, 90), (36, 91, 39, 1), (18, 52, 91, 36), (52, 20, 50, 91), (50, 92, 27, 9), (20, 53, 92, 50), (53, 12, 42, 92), (54, 93, 35, 17), (21, 57, 93, 54), (57, 14, 44, 93), (58, 94, 49, 19), (22, 61, 94, 58), (61, 8, 38, 94), (62, 95, 47, 17), (23, 65, 95, 62), (65, 16, 34, 95), (66, 96, 44, 14), (24, 69, 96, 66), (69, 13, 31, 96), (70, 97, 41, 11), (25, 73, 97, 70), (73, 10, 28, 97)])
me_cube_001.materials.append(mat_lichtkast)
me_cube_001.use_remesh_preserve_volume = False
me_cube_001.use_remesh_preserve_attributes = False
me_cube_001.use_mirror_vertex_groups = False
me_cube_001.update()
me_cylinder = bpy.data.meshes.new('Cylinder')
me_cylinder.from_pydata([(-7.442e-09, 1.139, -21.91), (-7.442e-09, 1.139, -0.1112), (0.2222, 1.117, -21.91), (0.2222, 1.117, -0.1112), (0.4359, 1.052, -21.91), (0.4359, 1.052, -0.1112), (0.6328, 0.947, -21.91), (0.6328, 0.947, -0.1112), (0.8054, 0.8054, -21.91), (0.8054, 0.8054, -0.1112), (0.947, 0.6328, -21.91), (0.947, 0.6328, -0.1112), (1.052, 0.4359, -21.91), (1.052, 0.4359, -0.1112), (1.117, 0.2222, -21.91), (1.117, 0.2222, -0.1112), (1.139, 4.173e-08, -21.91), (1.139, 4.173e-08, -0.1112), (1.117, -0.2222, -21.91), (1.117, -0.2222, -0.1112), (1.052, -0.4359, -21.91), (1.052, -0.4359, -0.1112), (0.947, -0.6328, -21.91), (0.947, -0.6328, -0.1112), (0.8054, -0.8054, -21.91), (0.8054, -0.8054, -0.1112), (0.6328, -0.947, -21.91), (0.6328, -0.947, -0.1112), (0.4359, -1.052, -21.91), (0.4359, -1.052, -0.1112), (0.2222, -1.117, -21.91), (0.2222, -1.117, -0.1112), (-3.786e-07, -1.139, -21.91), (-3.786e-07, -1.139, -0.1112), (-0.2222, -1.117, -21.91), (-0.2222, -1.117, -0.1112), (-0.4359, -1.052, -21.91), (-0.4359, -1.052, -0.1112), (-0.6328, -0.947, -21.91), (-0.6328, -0.947, -0.1112), (-0.8054, -0.8054, -21.91), (-0.8054, -0.8054, -0.1112), (-0.947, -0.6328, -21.91), (-0.947, -0.6328, -0.1112), (-1.052, -0.4359, -21.91), (-1.052, -0.4359, -0.1112), (-1.117, -0.2222, -21.91), (-1.117, -0.2222, -0.1112), (-1.139, 1.056e-06, -21.91), (-1.139, 1.056e-06, -0.1112), (-1.117, 0.2222, -21.91), (-1.117, 0.2222, -0.1112), (-1.052, 0.4359, -21.91), (-1.052, 0.4359, -0.1112), (-0.947, 0.6328, -21.91), (-0.947, 0.6328, -0.1112), (-0.8054, 0.8054, -21.91), (-0.8054, 0.8054, -0.1112), (-0.6328, 0.947, -21.91), (-0.6328, 0.947, -0.1112), (-0.4359, 1.052, -21.91), (-0.4359, 1.052, -0.1112), (-0.2222, 1.117, -21.91), (-0.2222, 1.117, -0.1112), (-5.311e-06, 0.7309, -24.32), (0.1426, 0.7169, -24.32), (0.2797, 0.6753, -24.32), (0.4061, 0.6077, -24.32), (0.5168, 0.5168, -24.32), (0.6077, 0.4061, -24.32), (0.6753, 0.2797, -24.32), (0.7169, 0.1426, -24.32), (0.7309, 1.442e-07, -24.32), (0.7169, -0.1426, -24.32), (0.6753, -0.2797, -24.32), (0.6077, -0.4061, -24.32), (0.5168, -0.5168, -24.32), (0.4061, -0.6077, -24.32), (0.2797, -0.6753, -24.32), (0.1426, -0.7169, -24.32), (-5.549e-06, -0.7309, -24.32), (-0.1426, -0.7169, -24.32), (-0.2797, -0.6753, -24.32), (-0.4061, -0.6077, -24.32), (-0.5168, -0.5168, -24.32), (-0.6077, -0.4061, -24.32), (-0.6753, -0.2797, -24.32), (-0.7169, -0.1426, -24.32), (-0.7309, 7.948e-07, -24.32), (-0.7169, 0.1426, -24.32), (-0.6753, 0.2797, -24.32), (-0.6077, 0.4061, -24.32), (-0.5168, 0.5168, -24.32), (-0.4061, 0.6077, -24.32), (-0.2797, 0.6753, -24.32), (-0.1426, 0.7169, -24.32), (1.253e-05, 0.7309, -38.18), (0.1426, 0.7169, -38.18), (0.2797, 0.6753, -38.18), (0.4061, 0.6077, -38.18), (0.5169, 0.5168, -38.18), (0.6078, 0.4061, -38.18), (0.6753, 0.2797, -38.18), (0.7169, 0.1426, -38.18), (0.7309, 1.442e-07, -38.18), (0.7169, -0.1426, -38.18), (0.6753, -0.2797, -38.18), (0.6078, -0.4061, -38.18), (0.5169, -0.5168, -38.18), (0.4061, -0.6077, -38.18), (0.2797, -0.6753, -38.18), (0.1426, -0.7169, -38.18), (1.229e-05, -0.7309, -38.18), (-0.1426, -0.7169, -38.18), (-0.2797, -0.6753, -38.18), (-0.4061, -0.6077, -38.18), (-0.5168, -0.5168, -38.18), (-0.6077, -0.4061, -38.18), (-0.6753, -0.2797, -38.18), (-0.7169, -0.1426, -38.18), (-0.7309, 7.948e-07, -38.18), (-0.7169, 0.1426, -38.18), (-0.6753, 0.2797, -38.18), (-0.6077, 0.4061, -38.18), (-0.5168, 0.5168, -38.18), (-0.4061, 0.6077, -38.18), (-0.2797, 0.6753, -38.18), (-0.1426, 0.7169, -38.18)], [], [(0, 1, 3, 2), (2, 3, 5, 4), (4, 5, 7, 6), (6, 7, 9, 8), (8, 9, 11, 10), (10, 11, 13, 12), (12, 13, 15, 14), (14, 15, 17, 16), (16, 17, 19, 18), (18, 19, 21, 20), (20, 21, 23, 22), (22, 23, 25, 24), (24, 25, 27, 26), (26, 27, 29, 28), (28, 29, 31, 30), (30, 31, 33, 32), (32, 33, 35, 34), (34, 35, 37, 36), (36, 37, 39, 38), (38, 39, 41, 40), (40, 41, 43, 42), (42, 43, 45, 44), (44, 45, 47, 46), (46, 47, 49, 48), (48, 49, 51, 50), (50, 51, 53, 52), (52, 53, 55, 54), (54, 55, 57, 56), (56, 57, 59, 58), (58, 59, 61, 60), (3, 1, 63, 61, 59, 57, 55, 53, 51, 49, 47, 45, 43, 41, 39, 37, 35, 33, 31, 29, 27, 25, 23, 21, 19, 17, 15, 13, 11, 9, 7, 5), (62, 63, 1, 0), (60, 61, 63, 62), (12, 14, 71, 70), (80, 81, 113, 112), (30, 32, 80, 79), (48, 50, 89, 88), (4, 6, 67, 66), (22, 24, 76, 75), (40, 42, 85, 84), (58, 60, 94, 93), (14, 16, 72, 71), (32, 34, 81, 80), (50, 52, 90, 89), (6, 8, 68, 67), (24, 26, 77, 76), (42, 44, 86, 85), (60, 62, 95, 94), (16, 18, 73, 72), (34, 36, 82, 81), (52, 54, 91, 90), (8, 10, 69, 68), (26, 28, 78, 77), (44, 46, 87, 86), (0, 2, 65, 64), (62, 0, 64, 95), (18, 20, 74, 73), (36, 38, 83, 82), (54, 56, 92, 91), (10, 12, 70, 69), (28, 30, 79, 78), (46, 48, 88, 87), (2, 4, 66, 65), (20, 22, 75, 74), (38, 40, 84, 83), (56, 58, 93, 92), (96, 97, 98, 99, 100, 101, 102, 103, 104, 105, 106, 107, 108, 109, 110, 111, 112, 113, 114, 115, 116, 117, 118, 119, 120, 121, 122, 123, 124, 125, 126, 127), (67, 68, 100, 99), (94, 95, 127, 126), (81, 82, 114, 113), (68, 69, 101, 100), (95, 64, 96, 127), (82, 83, 115, 114), (69, 70, 102, 101), (83, 84, 116, 115), (70, 71, 103, 102), (84, 85, 117, 116), (71, 72, 104, 103), (85, 86, 118, 117), (72, 73, 105, 104), (86, 87, 119, 118), (73, 74, 106, 105), (87, 88, 120, 119), (74, 75, 107, 106), (88, 89, 121, 120), (75, 76, 108, 107), (89, 90, 122, 121), (76, 77, 109, 108), (90, 91, 123, 122), (77, 78, 110, 109), (64, 65, 97, 96), (91, 92, 124, 123), (78, 79, 111, 110), (65, 66, 98, 97), (92, 93, 125, 124), (79, 80, 112, 111), (66, 67, 99, 98), (93, 94, 126, 125)])
_uv = me_cylinder.uv_layers.new(name='UVMap')
_uv.uv.foreach_set('vector', [-0.6539, 0.3192, -0.6539, 1.753, -0.7075, 1.752, -0.7075, 0.3187, -0.7075, 0.3187, -0.7075, 1.752, -0.753, 1.751, -0.753, 0.3181, 1.098, 0.3184, 1.098, 1.752, 1.045, 1.752, 1.045, 0.3188, 1.045, 0.3188, 1.045, 1.752, 0.9853, 1.752, 0.9853, 0.3192, 0.9853, 0.3192, 0.9853, 1.752, 0.922, 1.753, 0.922, 0.3193, 0.922, 0.3193, 0.922, 1.753, 0.8576, 1.753, 0.8576, 0.3193, 0.8576, 0.3193, 0.8576, 1.753, 0.7943, 1.752, 0.7943, 0.3192, 0.7943, 0.3192, 0.7943, 1.752, 0.7348, 1.752, 0.7348, 0.3188, 0.7348, 0.3188, 0.7348, 1.752, 0.6812, 1.752, 0.6812, 0.3184, 0.6812, 0.3181, 0.6812, 1.751, 0.6356, 1.752, 0.6356, 0.3187, 0.6356, 0.3187, 0.6356, 1.752, 0.582, 1.753, 0.582, 0.3192, 0.582, 0.3192, 0.582, 1.753, 0.5224, 1.753, 0.5224, 0.3195, 0.5224, 0.3195, 0.5224, 1.753, 0.4592, 1.753, 0.4592, 0.3197, 0.4592, 0.3197, 0.4592, 1.753, 0.3947, 1.753, 0.3947, 0.3197, 0.3947, 0.3197, 0.3947, 1.753, 0.3315, 1.753, 0.3315, 0.3195, 0.3315, 0.3195, 0.3315, 1.753, 0.2719, 1.753, 0.2719, 0.3192, 0.2719, 0.3192, 0.2719, 1.753, 0.2183, 1.752, 0.2183, 0.3187, 0.2183, 0.3181, 0.2183, 1.751, 0.1727, 1.752, 0.1727, 0.3187, 0.1727, 0.3187, 0.1727, 1.752, 0.1191, 1.753, 0.1191, 0.3192, 0.1191, 0.3192, 0.1191, 1.753, 0.05953, 1.753, 0.05953, 0.3195, 0.05953, 0.3195, 0.05953, 1.753, -0.003706, 1.753, -0.003707, 0.3197, -0.003707, 0.3197, -0.003706, 1.753, -0.06818, 1.753, -0.06818, 0.3197, -0.06818, 0.3197, -0.06818, 1.753, -0.1314, 1.753, -0.1314, 0.3195, -0.1314, 0.3195, -0.1314, 1.753, -0.191, 1.753, -0.191, 0.3192, -0.191, 0.3192, -0.191, 1.753, -0.2446, 1.752, -0.2446, 0.3187, -0.2446, 0.3181, -0.2446, 1.751, -0.2902, 1.752, -0.2902, 0.3187, -0.2902, 0.3187, -0.2902, 1.752, -0.3438, 1.753, -0.3438, 0.3192, -0.3438, 0.3192, -0.3438, 1.753, -0.4033, 1.753, -0.4033, 0.3195, -0.4033, 0.3195, -0.4033, 1.753, -0.4666, 1.753, -0.4666, 0.3197, -0.4666, 0.3197, -0.4666, 1.753, -0.5311, 1.753, -0.5311, 0.3197, 1.172, -0.6308, 1.136, -0.643, 1.111, -0.6566, 1.098, -0.671, 1.098, -0.6857, 1.111, -0.7002, 1.136, -0.7137, 1.172, -0.726, 1.217, -0.7364, 1.271, -0.7445, 1.33, -0.7502, 1.394, -0.753, 1.458, -0.753, 1.521, -0.7502, 1.581, -0.7445, 1.634, -0.7364, 1.68, -0.726, 1.716, -0.7137, 1.74, -0.7002, 1.753, -0.6857, 1.753, -0.671, 1.74, -0.6566, 1.716, -0.643, 1.68, -0.6308, 1.634, -0.6204, 1.581, -0.6122, 1.521, -0.6066, 1.458, -0.6037, 1.394, -0.6037, 1.33, -0.6066, 1.271, -0.6122, 1.217, -0.6204, -0.5943, 0.3195, -0.5943, 1.753, -0.6539, 1.753, -0.6539, 0.3192, -0.5311, 0.3197, -0.5311, 1.753, -0.5943, 1.753, -0.5943, 0.3195, 0.8576, 0.3193, 0.7943, 0.3192, 0.8285, 0.1592, 0.8691, 0.1593, 0.3274, 0.1594, 0.293, 0.1591, 0.293, -0.7527, 0.3274, -0.7524, 0.3315, 0.3195, 0.2719, 0.3192, 0.3274, 0.1594, 0.3657, 0.1596, -0.191, 0.3192, -0.2446, 0.3187, -0.1698, 0.1591, -0.1354, 0.1594, 1.098, 0.3184, 1.045, 0.3188, 0.9893, 0.159, 1.024, 0.1587, 0.582, 0.3192, 0.5224, 0.3195, 0.4882, 0.1596, 0.5264, 0.1594, 0.05953, 0.3195, -0.003707, 0.3197, -0.01526, 0.1597, 0.02532, 0.1596, -0.4666, 0.3197, -0.5311, 0.3197, -0.5195, 0.1597, -0.4781, 0.1597, 0.7943, 0.3192, 0.7348, 0.3188, 0.7903, 0.159, 0.8285, 0.1592, 0.2719, 0.3192, 0.2183, 0.3187, 0.293, 0.1591, 0.3274, 0.1594, -0.2446, 0.3181, -0.2902, 0.3187, -0.3649, 0.1591, -0.3357, 0.1587, 1.045, 0.3188, 0.9853, 0.3192, 0.9511, 0.1592, 0.9893, 0.159, 0.5224, 0.3195, 0.4592, 0.3197, 0.4476, 0.1597, 0.4882, 0.1596, -0.003707, 0.3197, -0.06818, 0.3197, -0.05663, 0.1597, -0.01526, 0.1597, -0.5311, 0.3197, -0.5943, 0.3195, -0.5601, 0.1596, -0.5195, 0.1597, 0.7348, 0.3188, 0.6812, 0.3184, 0.7559, 0.1587, 0.7903, 0.159, 0.2183, 0.3181, 0.1727, 0.3187, 0.09795, 0.1591, 0.1272, 0.1587, -0.2902, 0.3187, -0.3438, 0.3192, -0.3993, 0.1594, -0.3649, 0.1591, 0.9853, 0.3192, 0.922, 0.3193, 0.9105, 0.1593, 0.9511, 0.1592, 0.4592, 0.3197, 0.3947, 0.3197, 0.4062, 0.1597, 0.4476, 0.1597, -0.06818, 0.3197, -0.1314, 0.3195, -0.09721, 0.1596, -0.05663, 0.1597, -0.6539, 0.3192, -0.7075, 0.3187, -0.6327, 0.1591, -0.5983, 0.1594, -0.5943, 0.3195, -0.6539, 0.3192, -0.5983, 0.1594, -0.5601, 0.1596, 0.6812, 0.3181, 0.6356, 0.3187, 0.5608, 0.1591, 0.5901, 0.1587, 0.1727, 0.3187, 0.1191, 0.3192, 0.06355, 0.1594, 0.09795, 0.1591, -0.3438, 0.3192, -0.4033, 0.3195, -0.4375, 0.1596, -0.3993, 0.1594, 0.922, 0.3193, 0.8576, 0.3193, 0.8691, 0.1593, 0.9105, 0.1593, 0.3947, 0.3197, 0.3315, 0.3195, 0.3657, 0.1596, 0.4062, 0.1597, -0.1314, 0.3195, -0.191, 0.3192, -0.1354, 0.1594, -0.09721, 0.1596, -0.7075, 0.3187, -0.753, 0.3181, -0.662, 0.1587, -0.6327, 0.1591, 0.6356, 0.3187, 0.582, 0.3192, 0.5264, 0.1594, 0.5608, 0.1591, 0.1191, 0.3192, 0.05953, 0.3195, 0.02532, 0.1596, 0.06355, 0.1594, -0.4033, 0.3195, -0.4666, 0.3197, -0.4781, 0.1597, -0.4375, 0.1596, 1.51, -0.5698, 1.519, -0.5605, 1.519, -0.5511, 1.51, -0.5418, 1.495, -0.5331, 1.472, -0.5252, 1.442, -0.5186, 1.408, -0.5133, 1.37, -0.5097, 1.329, -0.5079, 1.288, -0.5079, 1.247, -0.5097, 1.209, -0.5133, 1.175, -0.5186, 1.145, -0.5252, 1.122, -0.5331, 1.107, -0.5418, 1.098, -0.5511, 1.098, -0.5605, 1.107, -0.5698, 1.122, -0.5785, 1.145, -0.5863, 1.175, -0.593, 1.209, -0.5983, 1.247, -0.6019, 1.288, -0.6037, 1.329, -0.6037, 1.37, -0.6019, 1.408, -0.5983, 1.442, -0.593, 1.472, -0.5863, 1.495, -0.5785, 0.9893, 0.159, 0.9511, 0.1592, 0.9511, -0.7525, 0.9893, -0.7527, -0.5195, 0.1597, -0.5601, 0.1596, -0.5601, -0.7521, -0.5195, -0.752, 0.1272, 0.1587, 0.09795, 0.1591, 0.09795, -0.7527, 0.1272, -0.753, 0.9511, 0.1592, 0.9105, 0.1593, 0.9105, -0.7524, 0.9511, -0.7525, -0.5601, 0.1596, -0.5983, 0.1594, -0.5983, -0.7524, -0.5601, -0.7521, 0.09795, 0.1591, 0.06355, 0.1594, 0.06355, -0.7524, 0.09795, -0.7527, 0.9105, 0.1593, 0.8691, 0.1593, 0.8691, -0.7524, 0.9105, -0.7524, 0.06355, 0.1594, 0.02532, 0.1596, 0.02533, -0.7521, 0.06355, -0.7524, 0.8691, 0.1593, 0.8285, 0.1592, 0.8285, -0.7525, 0.8691, -0.7524, 0.02532, 0.1596, -0.01526, 0.1597, -0.01525, -0.752, 0.02533, -0.7521, 0.8285, 0.1592, 0.7903, 0.159, 0.7903, -0.7527, 0.8285, -0.7525, -0.01526, 0.1597, -0.05663, 0.1597, -0.05663, -0.752, -0.01525, -0.752, 0.7903, 0.159, 0.7559, 0.1587, 0.7559, -0.753, 0.7903, -0.7527, -0.05663, 0.1597, -0.09721, 0.1596, -0.09721, -0.7521, -0.05663, -0.752, 0.5901, 0.1587, 0.5608, 0.1591, 0.5608, -0.7527, 0.5901, -0.753, -0.09721, 0.1596, -0.1354, 0.1594, -0.1354, -0.7524, -0.09721, -0.7521, 0.5608, 0.1591, 0.5264, 0.1594, 0.5264, -0.7524, 0.5608, -0.7527, -0.1354, 0.1594, -0.1698, 0.1591, -0.1698, -0.7527, -0.1354, -0.7524, 0.5264, 0.1594, 0.4882, 0.1596, 0.4882, -0.7522, 0.5264, -0.7524, -0.3357, 0.1587, -0.3649, 0.1591, -0.3649, -0.7527, -0.3357, -0.753, 0.4882, 0.1596, 0.4476, 0.1597, 0.4476, -0.752, 0.4882, -0.7522, -0.3649, 0.1591, -0.3993, 0.1594, -0.3993, -0.7524, -0.3649, -0.7527, 0.4476, 0.1597, 0.4062, 0.1597, 0.4062, -0.752, 0.4476, -0.752, -0.5983, 0.1594, -0.6327, 0.1591, -0.6327, -0.7527, -0.5983, -0.7524, -0.3993, 0.1594, -0.4375, 0.1596, -0.4376, -0.7521, -0.3993, -0.7524, 0.4062, 0.1597, 0.3657, 0.1596, 0.3657, -0.7522, 0.4062, -0.752, -0.6327, 0.1591, -0.662, 0.1587, -0.662, -0.753, -0.6327, -0.7527, -0.4375, 0.1596, -0.4781, 0.1597, -0.4781, -0.752, -0.4376, -0.7521, 0.3657, 0.1596, 0.3274, 0.1594, 0.3274, -0.7524, 0.3657, -0.7522, 1.024, 0.1587, 0.9893, 0.159, 0.9893, -0.7527, 1.024, -0.753, -0.4781, 0.1597, -0.5195, 0.1597, -0.5195, -0.752, -0.4781, -0.752])
me_cylinder.use_remesh_preserve_volume = False
me_cylinder.use_remesh_preserve_attributes = False
me_cylinder.use_mirror_vertex_groups = False
me_cylinder.update()

# ---- objects
ob_cone_001 = bpy.data.objects.new('Cone.001', me_cone_005)
ob_cone_000 = bpy.data.objects.new('Cone.000', me_cone_004)
ob_lamp_001 = bpy.data.objects.new('Lamp.001', light_lamp_001)
ob_plane_002 = bpy.data.objects.new('Plane.002', me_plane_004)
ob_plane_001 = bpy.data.objects.new('Plane.001', me_plane_003)
ob_plane = bpy.data.objects.new('Plane', me_plane)
ob_cone_002 = bpy.data.objects.new('Cone.002', me_cone_003)
ob_cube = bpy.data.objects.new('Cube', me_cube_001)
ob_cylinder = bpy.data.objects.new('Cylinder', me_cylinder)
ob_lamp = bpy.data.objects.new('Lamp', light_lamp)

# ---- transforms, parenting, visibility, modifiers, constraints
ob_cone_001.location = (0.0474, 0.01222, 3.621)
ob_cone_001.rotation_euler = (1.571, -0.0, 17.28)
ob_cone_001.scale = (0.1496, 0.1496, 0.1496)
ob_cone_001.lineart.crease_threshold = 0.0
ob_cone_000.location = (0.0474, 0.01222, 3.973)
ob_cone_000.rotation_euler = (1.571, -0.0, 17.28)
ob_cone_000.scale = (0.1496, 0.1496, 0.1496)
ob_cone_000.lineart.crease_threshold = 0.0
ob_lamp_001.location = (1.847, 0.7757, 4.441)
ob_lamp_001.rotation_euler = (0.6503, 0.05522, 1.866)
ob_lamp_001.lock_rotations_4d = False
ob_lamp_001.empty_display_type = 'ARROWS'
ob_lamp_001.color = (0.0, 0.0, 0.0, 0.0)
ob_lamp_001.lineart.crease_threshold = 0.0
ob_plane_002.location = (0.4276, 0.05423, 3.778)
ob_plane_002.scale = (0.3103, 0.3103, 0.3103)
ob_plane_002.lineart.crease_threshold = 0.0
_m = ob_plane_002.modifiers.new('Subsurf', 'SUBSURF')
_m.uv_smooth = 'PRESERVE_CORNERS'
_m.quality = 2
_m.levels = 2
_m.show_only_control_edges = False
_m = ob_plane_002.modifiers.new('Solidify', 'SOLIDIFY')
_m.thickness = 0.015
_m.nonmanifold_thickness_mode = 'FIXED'
_m.nonmanifold_merge_threshold = 0.0003
ob_plane_001.location = (0.4276, 0.05423, 4.127)
ob_plane_001.scale = (0.3103, 0.3103, 0.3103)
ob_plane_001.lineart.crease_threshold = 0.0
_m = ob_plane_001.modifiers.new('Subsurf', 'SUBSURF')
_m.uv_smooth = 'PRESERVE_CORNERS'
_m.quality = 2
_m.levels = 2
_m.show_only_control_edges = False
_m = ob_plane_001.modifiers.new('Solidify', 'SOLIDIFY')
_m.thickness = 0.015
_m.nonmanifold_thickness_mode = 'FIXED'
_m.nonmanifold_merge_threshold = 0.0003
ob_plane.location = (0.4276, 0.05423, 4.486)
ob_plane.scale = (0.3103, 0.3103, 0.3103)
ob_plane.lineart.crease_threshold = 0.0
_m = ob_plane.modifiers.new('Subsurf', 'SUBSURF')
_m.uv_smooth = 'PRESERVE_CORNERS'
_m.quality = 2
_m.levels = 2
_m.show_only_control_edges = False
_m = ob_plane.modifiers.new('Solidify', 'SOLIDIFY')
_m.thickness = 0.015
_m.nonmanifold_thickness_mode = 'FIXED'
_m.nonmanifold_merge_threshold = 0.0003
ob_cone_002.location = (0.0474, 0.01222, 4.327)
ob_cone_002.rotation_euler = (1.571, -0.0, 17.28)
ob_cone_002.scale = (0.1496, 0.1496, 0.1496)
ob_cone_002.lineart.crease_threshold = 0.0
ob_cube.location = (-1.461, -2.721, 2.456)
ob_cube.scale = (1.164, 1.164, 1.164)
ob_cube.lineart.crease_threshold = 0.0
_m = ob_cube.modifiers.new('Subsurf', 'SUBSURF')
_m.uv_smooth = 'PRESERVE_CORNERS'
_m.quality = 2
_m.show_only_control_edges = False
ob_cylinder.location = (0.0, 0.0, 0.0)
ob_cylinder.scale = (-0.09496, -0.09496, -0.09496)
ob_cylinder.lineart.crease_threshold = 0.0
ob_lamp.location = (3.085, 1.005, 5.904)
ob_lamp.rotation_euler = (0.6503, 0.05522, 1.866)
ob_lamp.lock_rotations_4d = False
ob_lamp.empty_display_type = 'ARROWS'
ob_lamp.color = (0.0, 0.0, 0.0, 0.0)
ob_lamp.lineart.crease_threshold = 0.0

# ---- collection membership
col_collection_1.objects.link(ob_cone_001)
col_collection_1.objects.link(ob_cone_000)
col_collection_1.objects.link(ob_lamp_001)
col_collection_1.objects.link(ob_plane_002)
col_collection_1.objects.link(ob_plane_001)
col_collection_1.objects.link(ob_plane)
col_collection_1.objects.link(ob_cone_002)
col_collection_1.objects.link(ob_cube)
col_collection_1.objects.link(ob_cylinder)
col_collection_1.objects.link(ob_lamp)

# ---- scene / render settings (as saved in the file)
scene.frame_start = 1; scene.frame_end = 250; scene.frame_set(174)
scene.render.engine = 'BLENDER_EEVEE_NEXT'
scene.render.resolution_percentage = 50
scene.render.dither_intensity = 0.0
scene.cycles.use_denoising = False
scene.cycles.samples = 10
scene.cycles.sampling_pattern = 'TABULATED_SOBOL'
scene.cycles.light_sampling_threshold = 0.0
scene.cycles.use_adaptive_sampling = False
scene.cycles.use_light_tree = False
scene.cycles.blur_glossy = 0.0
scene.cycles.pixel_filter_type = 'GAUSSIAN'
scene.cycles.sample_clamp_indirect = 0.0
scene.view_settings.view_transform = 'Standard'
bpy.context.view_layer.update()

# ---- added for rendering (the .blend has no active camera): camera
cam_auto = bpy.data.cameras.new('AutoCamera')
cam_auto.lens = 50.0
cam_auto.sensor_width = 36.0
cam_auto.clip_end = 1000.0
ob_auto_camera = bpy.data.objects.new('AutoCamera', cam_auto)
scene.collection.objects.link(ob_auto_camera)
ob_auto_camera.location = (4.47668, -5.2727, 5.87499)
ob_auto_camera.rotation_euler = (1.09748, -7.21219e-08, 0.694738)
scene.camera = ob_auto_camera
bpy.context.view_layer.update()
